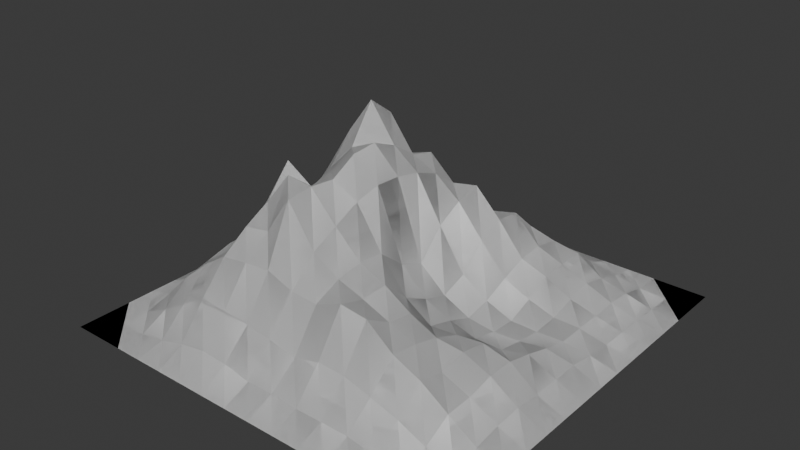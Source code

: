 # Source: mntn2.blend  (saved by Blender 5.0.119; exported with 4.5.12 LTS)
import bpy
from mathutils import Matrix  # noqa: F401  (used for matrix-valued properties, if any)

bpy.ops.wm.read_factory_settings(use_empty=True)
scene = bpy.context.scene
scene.name = 'Scene'

# ---- collections
col_collection = bpy.data.collections.new('Collection'); scene.collection.children.link(col_collection)

# ---- world
world_world = bpy.data.worlds.new('World'); scene.world = world_world
world_world.use_nodes = True; world_world.node_tree.nodes.clear()
_N = world_world.node_tree.nodes; _L = world_world.node_tree.links
n0 = _N.new('ShaderNodeOutputWorld'); n0.name = 'World Output'; n0.location = (200, 100)
n1 = _N.new('ShaderNodeBackground'); n1.name = 'Background'; n1.location = (-200, 100)
n1.inputs[0].default_value = (0.05088, 0.05088, 0.05088, 1.0)
_L.new(n1.outputs[0], n0.inputs[0])
n0.is_active_output = True
world_world.color = (0.05088, 0.05088, 0.05088)
world_world.sun_shadow_jitter_overblur = 0.0

# ---- meshes
me_landscape = bpy.data.meshes.new('Landscape')
me_landscape.from_pydata([(-1.0, -1.0, 0.0), (-1.0, -0.8667, 0.0), (-1.0, -0.7333, 0.0), (-1.0, -0.6, 0.0), (-1.0, -0.4667, 0.0), (-1.0, -0.3333, 0.0), (-1.0, -0.2, 0.0), (-1.0, -0.06667, 0.0), (-1.0, 0.06667, 0.0), (-1.0, 0.2, 0.0), (-1.0, 0.3333, 0.0), (-1.0, 0.4667, 0.0), (-1.0, 0.6, 0.0), (-1.0, 0.7333, 0.0), (-1.0, 0.8667, 0.0), (-1.0, 1.0, 0.0), (-0.8667, -1.0, 0.0), (-0.8667, -0.8667, 0.0), (-0.8667, -0.7333, 0.006861), (-0.8667, -0.6, 0.04079), (-0.8667, -0.4667, 0.06307), (-0.8667, -0.3333, 0.08048), (-0.8667, -0.2, 0.06865), (-0.8667, -0.06667, 0.07132), (-0.8667, 0.06667, 0.0532), (-0.8667, 0.2, 0.08007), (-0.8667, 0.3333, 0.09591), (-0.8667, 0.4667, 0.08521), (-0.8667, 0.6, 0.0409), (-0.8667, 0.7333, 0.006732), (-0.8667, 0.8667, 0.0), (-0.8667, 1.0, 0.0), (-0.7333, -1.0, 0.0), (-0.7333, -0.8667, 0.006099), (-0.7333, -0.7333, 0.06778), (-0.7333, -0.6, 0.173), (-0.7333, -0.4667, 0.2051), (-0.7333, -0.3333, 0.2378), (-0.7333, -0.2, 0.1989), (-0.7333, -0.06667, 0.2149), (-0.7333, 0.06667, 0.1666), (-0.7333, 0.2, 0.2862), (-0.7333, 0.3333, 0.292), (-0.7333, 0.4667, 0.2916), (-0.7333, 0.6, 0.1738), (-0.7333, 0.7333, 0.06929), (-0.7333, 0.8667, 0.007572), (-0.7333, 1.0, 0.0), (-0.6, -1.0, 0.0), (-0.6, -0.8667, 0.02793), (-0.6, -0.7333, 0.1472), (-0.6, -0.6, 0.2847), (-0.6, -0.4667, 0.2948), (-0.6, -0.3333, 0.3314), (-0.6, -0.2, 0.4637), (-0.6, -0.06667, 0.4179), (-0.6, 0.06667, 0.3462), (-0.6, 0.2, 0.4868), (-0.6, 0.3333, 0.4605), (-0.6, 0.4667, 0.4862), (-0.6, 0.6, 0.3045), (-0.6, 0.7333, 0.1789), (-0.6, 0.8667, 0.0382), (-0.6, 1.0, 0.0), (-0.4667, -1.0, 0.0), (-0.4667, -0.8667, 0.06608), (-0.4667, -0.7333, 0.2283), (-0.4667, -0.6, 0.3711), (-0.4667, -0.4667, 0.4619), (-0.4667, -0.3333, 0.532), (-0.4667, -0.2, 0.6805), (-0.4667, -0.06667, 0.4978), (-0.4667, 0.06667, 0.5524), (-0.4667, 0.2, 0.6971), (-0.4667, 0.3333, 0.5941), (-0.4667, 0.4667, 0.4588), (-0.4667, 0.6, 0.4369), (-0.4667, 0.7333, 0.1997), (-0.4667, 0.8667, 0.0593), (-0.4667, 1.0, 0.0), (-0.3333, -1.0, 0.0), (-0.3333, -0.8667, 0.08849), (-0.3333, -0.7333, 0.2182), (-0.3333, -0.6, 0.3887), (-0.3333, -0.4667, 0.4836), (-0.3333, -0.3333, 0.6958), (-0.3333, -0.2, 0.597), (-0.3333, -0.06667, 0.6145), (-0.3333, 0.06667, 0.6905), (-0.3333, 0.2, 0.8767), (-0.3333, 0.3333, 0.7785), (-0.3333, 0.4667, 0.5319), (-0.3333, 0.6, 0.3271), (-0.3333, 0.7333, 0.1833), (-0.3333, 0.8667, 0.06899), (-0.3333, 1.0, 0.0), (-0.2, -1.0, 0.0), (-0.2, -0.8667, 0.08162), (-0.2, -0.7333, 0.2036), (-0.2, -0.6, 0.4013), (-0.2, -0.4667, 0.6717), (-0.2, -0.3333, 0.6814), (-0.2, -0.2, 0.6673), (-0.2, -0.06667, 0.739), (-0.2, 0.06667, 0.7484), (-0.2, 0.2, 0.6933), (-0.2, 0.3333, 0.605), (-0.2, 0.4667, 0.572), (-0.2, 0.6, 0.3616), (-0.2, 0.7333, 0.27), (-0.2, 0.8667, 0.06526), (-0.2, 1.0, 0.0), (-0.06667, -1.0, 0.0), (-0.06667, -0.8667, 0.05513), (-0.06667, -0.7333, 0.1864), (-0.06667, -0.6, 0.3515), (-0.06667, -0.4667, 0.4759), (-0.06667, -0.3333, 0.5411), (-0.06667, -0.2, 0.6028), (-0.06667, -0.06667, 0.6328), (-0.06667, 0.06667, 0.626), (-0.06667, 0.2, 0.5978), (-0.06667, 0.3333, 0.5476), (-0.06667, 0.4667, 0.4539), (-0.06667, 0.6, 0.3169), (-0.06667, 0.7333, 0.2204), (-0.06667, 0.8667, 0.07337), (-0.06667, 1.0, 0.0), (0.06667, -1.0, 0.0), (0.06667, -0.8667, 0.05715), (0.06667, -0.7333, 0.1554), (0.06667, -0.6, 0.3434), (0.06667, -0.4667, 0.3989), (0.06667, -0.3333, 0.417), (0.06667, -0.2, 0.402), (0.06667, -0.06667, 0.2983), (0.06667, 0.06667, 0.2437), (0.06667, 0.2, 0.38), (0.06667, 0.3333, 0.4481), (0.06667, 0.4667, 0.4791), (0.06667, 0.6, 0.3004), (0.06667, 0.7333, 0.2099), (0.06667, 0.8667, 0.07207), (0.06667, 1.0, 0.0), (0.2, -1.0, 0.0), (0.2, -0.8667, 0.04901), (0.2, -0.7333, 0.1951), (0.2, -0.6, 0.3954), (0.2, -0.4667, 0.355), (0.2, -0.3333, 0.3602), (0.2, -0.2, 0.2412), (0.2, -0.06667, 0.1736), (0.2, 0.06667, 0.1306), (0.2, 0.2, 0.1761), (0.2, 0.3333, 0.2938), (0.2, 0.4667, 0.3474), (0.2, 0.6, 0.3316), (0.2, 0.7333, 0.2113), (0.2, 0.8667, 0.07616), (0.2, 1.0, 0.0), (0.3333, -1.0, 0.0), (0.3333, -0.8667, 0.05057), (0.3333, -0.7333, 0.1882), (0.3333, -0.6, 0.3793), (0.3333, -0.4667, 0.3023), (0.3333, -0.3333, 0.2785), (0.3333, -0.2, 0.1559), (0.3333, -0.06667, 0.1186), (0.3333, 0.06667, 0.06747), (0.3333, 0.2, 0.09302), (0.3333, 0.3333, 0.1464), (0.3333, 0.4667, 0.1907), (0.3333, 0.6, 0.2014), (0.3333, 0.7333, 0.177), (0.3333, 0.8667, 0.06606), (0.3333, 1.0, 0.0), (0.4667, -1.0, 0.0), (0.4667, -0.8667, 0.04987), (0.4667, -0.7333, 0.1524), (0.4667, -0.6, 0.2734), (0.4667, -0.4667, 0.255), (0.4667, -0.3333, 0.2194), (0.4667, -0.2, 0.1671), (0.4667, -0.06667, 0.08291), (0.4667, 0.06667, 0.05014), (0.4667, 0.2, 0.04131), (0.4667, 0.3333, 0.08984), (0.4667, 0.4667, 0.1451), (0.4667, 0.6, 0.1513), (0.4667, 0.7333, 0.1557), (0.4667, 0.8667, 0.05054), (0.4667, 1.0, 0.0), (0.6, -1.0, 0.0), (0.6, -0.8667, 0.02925), (0.6, -0.7333, 0.1119), (0.6, -0.6, 0.2146), (0.6, -0.4667, 0.1823), (0.6, -0.3333, 0.2078), (0.6, -0.2, 0.183), (0.6, -0.06667, 0.08212), (0.6, 0.06667, 0.05861), (0.6, 0.2, 0.04007), (0.6, 0.3333, 0.04759), (0.6, 0.4667, 0.08044), (0.6, 0.6, 0.1019), (0.6, 0.7333, 0.06981), (0.6, 0.8667, 0.02826), (0.6, 1.0, 0.0), (0.7333, -1.0, 0.0), (0.7333, -0.8667, 0.005572), (0.7333, -0.7333, 0.05323), (0.7333, -0.6, 0.125), (0.7333, -0.4667, 0.128), (0.7333, -0.3333, 0.1535), (0.7333, -0.2, 0.1517), (0.7333, -0.06667, 0.1183), (0.7333, 0.06667, 0.07879), (0.7333, 0.2, 0.04526), (0.7333, 0.3333, 0.04551), (0.7333, 0.4667, 0.04526), (0.7333, 0.6, 0.05059), (0.7333, 0.7333, 0.03915), (0.7333, 0.8667, 0.005517), (0.7333, 1.0, 0.0), (0.8667, -1.0, 0.0), (0.8667, -0.8667, 0.0), (0.8667, -0.7333, 0.00672), (0.8667, -0.6, 0.0386), (0.8667, -0.4667, 0.0596), (0.8667, -0.3333, 0.06598), (0.8667, -0.2, 0.05568), (0.8667, -0.06667, 0.05423), (0.8667, 0.06667, 0.05271), (0.8667, 0.2, 0.03064), (0.8667, 0.3333, 0.01777), (0.8667, 0.4667, 0.0149), (0.8667, 0.6, 0.01255), (0.8667, 0.7333, 0.004454), (0.8667, 0.8667, 0.0), (0.8667, 1.0, 0.0), (1.0, -1.0, 0.0), (1.0, -0.8667, 0.0), (1.0, -0.7333, 0.0), (1.0, -0.6, 0.0), (1.0, -0.4667, 0.0), (1.0, -0.3333, 0.0), (1.0, -0.2, 0.0), (1.0, -0.06667, 0.0), (1.0, 0.06667, 0.0), (1.0, 0.2, 0.0), (1.0, 0.3333, 0.0), (1.0, 0.4667, 0.0), (1.0, 0.6, 0.0), (1.0, 0.7333, 0.0), (1.0, 0.8667, 0.0), (1.0, 1.0, 0.0)], [], [(16, 17, 1, 0), (17, 18, 2, 1), (18, 19, 3, 2), (19, 20, 4, 3), (20, 21, 5, 4), (21, 22, 6, 5), (22, 23, 7, 6), (23, 24, 8, 7), (24, 25, 9, 8), (25, 26, 10, 9), (26, 27, 11, 10), (27, 28, 12, 11), (28, 29, 13, 12), (29, 30, 14, 13), (30, 31, 15, 14), (32, 33, 17, 16), (33, 34, 18, 17), (34, 35, 19, 18), (35, 36, 20, 19), (36, 37, 21, 20), (37, 38, 22, 21), (38, 39, 23, 22), (39, 40, 24, 23), (40, 41, 25, 24), (41, 42, 26, 25), (42, 43, 27, 26), (43, 44, 28, 27), (44, 45, 29, 28), (45, 46, 30, 29), (46, 47, 31, 30), (48, 49, 33, 32), (49, 50, 34, 33), (50, 51, 35, 34), (51, 52, 36, 35), (52, 53, 37, 36), (53, 54, 38, 37), (54, 55, 39, 38), (55, 56, 40, 39), (56, 57, 41, 40), (57, 58, 42, 41), (58, 59, 43, 42), (59, 60, 44, 43), (60, 61, 45, 44), (61, 62, 46, 45), (62, 63, 47, 46), (64, 65, 49, 48), (65, 66, 50, 49), (66, 67, 51, 50), (67, 68, 52, 51), (68, 69, 53, 52), (69, 70, 54, 53), (70, 71, 55, 54), (71, 72, 56, 55), (72, 73, 57, 56), (73, 74, 58, 57), (74, 75, 59, 58), (75, 76, 60, 59), (76, 77, 61, 60), (77, 78, 62, 61), (78, 79, 63, 62), (80, 81, 65, 64), (81, 82, 66, 65), (82, 83, 67, 66), (83, 84, 68, 67), (84, 85, 69, 68), (85, 86, 70, 69), (86, 87, 71, 70), (87, 88, 72, 71), (88, 89, 73, 72), (89, 90, 74, 73), (90, 91, 75, 74), (91, 92, 76, 75), (92, 93, 77, 76), (93, 94, 78, 77), (94, 95, 79, 78), (96, 97, 81, 80), (97, 98, 82, 81), (98, 99, 83, 82), (99, 100, 84, 83), (100, 101, 85, 84), (101, 102, 86, 85), (102, 103, 87, 86), (103, 104, 88, 87), (104, 105, 89, 88), (105, 106, 90, 89), (106, 107, 91, 90), (107, 108, 92, 91), (108, 109, 93, 92), (109, 110, 94, 93), (110, 111, 95, 94), (112, 113, 97, 96), (113, 114, 98, 97), (114, 115, 99, 98), (115, 116, 100, 99), (116, 117, 101, 100), (117, 118, 102, 101), (118, 119, 103, 102), (119, 120, 104, 103), (120, 121, 105, 104), (121, 122, 106, 105), (122, 123, 107, 106), (123, 124, 108, 107), (124, 125, 109, 108), (125, 126, 110, 109), (126, 127, 111, 110), (128, 129, 113, 112), (129, 130, 114, 113), (130, 131, 115, 114), (131, 132, 116, 115), (132, 133, 117, 116), (133, 134, 118, 117), (134, 135, 119, 118), (135, 136, 120, 119), (136, 137, 121, 120), (137, 138, 122, 121), (138, 139, 123, 122), (139, 140, 124, 123), (140, 141, 125, 124), (141, 142, 126, 125), (142, 143, 127, 126), (144, 145, 129, 128), (145, 146, 130, 129), (146, 147, 131, 130), (147, 148, 132, 131), (148, 149, 133, 132), (149, 150, 134, 133), (150, 151, 135, 134), (151, 152, 136, 135), (152, 153, 137, 136), (153, 154, 138, 137), (154, 155, 139, 138), (155, 156, 140, 139), (156, 157, 141, 140), (157, 158, 142, 141), (158, 159, 143, 142), (160, 161, 145, 144), (161, 162, 146, 145), (162, 163, 147, 146), (163, 164, 148, 147), (164, 165, 149, 148), (165, 166, 150, 149), (166, 167, 151, 150), (167, 168, 152, 151), (168, 169, 153, 152), (169, 170, 154, 153), (170, 171, 155, 154), (171, 172, 156, 155), (172, 173, 157, 156), (173, 174, 158, 157), (174, 175, 159, 158), (176, 177, 161, 160), (177, 178, 162, 161), (178, 179, 163, 162), (179, 180, 164, 163), (180, 181, 165, 164), (181, 182, 166, 165), (182, 183, 167, 166), (183, 184, 168, 167), (184, 185, 169, 168), (185, 186, 170, 169), (186, 187, 171, 170), (187, 188, 172, 171), (188, 189, 173, 172), (189, 190, 174, 173), (190, 191, 175, 174), (192, 193, 177, 176), (193, 194, 178, 177), (194, 195, 179, 178), (195, 196, 180, 179), (196, 197, 181, 180), (197, 198, 182, 181), (198, 199, 183, 182), (199, 200, 184, 183), (200, 201, 185, 184), (201, 202, 186, 185), (202, 203, 187, 186), (203, 204, 188, 187), (204, 205, 189, 188), (205, 206, 190, 189), (206, 207, 191, 190), (208, 209, 193, 192), (209, 210, 194, 193), (210, 211, 195, 194), (211, 212, 196, 195), (212, 213, 197, 196), (213, 214, 198, 197), (214, 215, 199, 198), (215, 216, 200, 199), (216, 217, 201, 200), (217, 218, 202, 201), (218, 219, 203, 202), (219, 220, 204, 203), (220, 221, 205, 204), (221, 222, 206, 205), (222, 223, 207, 206), (224, 225, 209, 208), (225, 226, 210, 209), (226, 227, 211, 210), (227, 228, 212, 211), (228, 229, 213, 212), (229, 230, 214, 213), (230, 231, 215, 214), (231, 232, 216, 215), (232, 233, 217, 216), (233, 234, 218, 217), (234, 235, 219, 218), (235, 236, 220, 219), (236, 237, 221, 220), (237, 238, 222, 221), (238, 239, 223, 222), (240, 241, 225, 224), (241, 242, 226, 225), (242, 243, 227, 226), (243, 244, 228, 227), (244, 245, 229, 228), (245, 246, 230, 229), (246, 247, 231, 230), (247, 248, 232, 231), (248, 249, 233, 232), (249, 250, 234, 233), (250, 251, 235, 234), (251, 252, 236, 235), (252, 253, 237, 236), (253, 254, 238, 237), (254, 255, 239, 238)])
me_landscape.update()
me_landscape_001 = bpy.data.meshes.new('Landscape.001')
me_landscape_001.from_pydata([(-1.0, -1.0, 0.0), (-1.0, -0.8667, 0.0), (-1.0, -0.7333, 0.0), (-1.0, -0.6, 0.0), (-1.0, -0.4667, 0.0), (-1.0, -0.3333, 0.0), (-1.0, -0.2, 0.0), (-1.0, -0.06667, 0.0), (-1.0, 0.06667, 0.0), (-1.0, 0.2, 0.0), (-1.0, 0.3333, 0.0), (-1.0, 0.4667, 0.0), (-1.0, 0.6, 0.0), (-1.0, 0.7333, 0.0), (-1.0, 0.8667, 0.0), (-1.0, 1.0, 0.0), (-0.8667, -1.0, 0.0), (-0.8667, -0.8667, 0.0), (-0.8667, -0.7333, 0.006861), (-0.8667, -0.6, 0.04079), (-0.8667, -0.4667, 0.06307), (-0.8667, -0.3333, 0.08048), (-0.8667, -0.2, 0.06865), (-0.8667, -0.06667, 0.07132), (-0.8667, 0.06667, 0.0532), (-0.8667, 0.2, 0.08007), (-0.8667, 0.3333, 0.09591), (-0.8667, 0.4667, 0.08521), (-0.8667, 0.6, 0.0409), (-0.8667, 0.7333, 0.006732), (-0.8667, 0.8667, 0.0), (-0.8667, 1.0, 0.0), (-0.7333, -1.0, 0.0), (-0.7333, -0.8667, 0.006099), (-0.7333, -0.7333, 0.06778), (-0.7333, -0.6, 0.173), (-0.7333, -0.4667, 0.2051), (-0.7333, -0.3333, 0.2378), (-0.7333, -0.2, 0.1989), (-0.7333, -0.06667, 0.2149), (-0.7333, 0.06667, 0.1666), (-0.7333, 0.2, 0.2862), (-0.7333, 0.3333, 0.292), (-0.7333, 0.4667, 0.2916), (-0.7333, 0.6, 0.1738), (-0.7333, 0.7333, 0.06929), (-0.7333, 0.8667, 0.007572), (-0.7333, 1.0, 0.0), (-0.6, -1.0, 0.0), (-0.6, -0.8667, 0.02793), (-0.6, -0.7333, 0.1472), (-0.6, -0.6, 0.2847), (-0.6, -0.4667, 0.2948), (-0.6, -0.3333, 0.3314), (-0.6, -0.2, 0.4637), (-0.6, -0.06667, 0.4179), (-0.6, 0.06667, 0.3462), (-0.6, 0.2, 0.4868), (-0.6, 0.3333, 0.4605), (-0.6, 0.4667, 0.4862), (-0.6, 0.6, 0.3045), (-0.6, 0.7333, 0.1789), (-0.6, 0.8667, 0.0382), (-0.6, 1.0, 0.0), (-0.4667, -1.0, 0.0), (-0.4667, -0.8667, 0.06608), (-0.4667, -0.7333, 0.2283), (-0.4667, -0.6, 0.3711), (-0.4667, -0.4667, 0.4619), (-0.4667, -0.3333, 0.532), (-0.4667, -0.2, 0.6805), (-0.4667, -0.06667, 0.4978), (-0.4667, 0.06667, 0.5524), (-0.4667, 0.2, 0.6971), (-0.4667, 0.3333, 0.5941), (-0.4667, 0.4667, 0.4588), (-0.4667, 0.6, 0.4369), (-0.4667, 0.7333, 0.1997), (-0.4667, 0.8667, 0.0593), (-0.4667, 1.0, 0.0), (-0.3333, -1.0, 0.0), (-0.3333, -0.8667, 0.08849), (-0.3333, -0.7333, 0.2182), (-0.3333, -0.6, 0.3887), (-0.3333, -0.4667, 0.4836), (-0.3333, -0.3333, 0.6958), (-0.3333, -0.2, 0.597), (-0.3333, -0.06667, 0.6145), (-0.3333, 0.06667, 0.6905), (-0.3333, 0.2, 0.8767), (-0.3333, 0.3333, 0.7785), (-0.3333, 0.4667, 0.5319), (-0.3333, 0.6, 0.3271), (-0.3333, 0.7333, 0.1833), (-0.3333, 0.8667, 0.06899), (-0.3333, 1.0, 0.0), (-0.2, -1.0, 0.0), (-0.2, -0.8667, 0.08162), (-0.2, -0.7333, 0.2036), (-0.2, -0.6, 0.4013), (-0.2, -0.4667, 0.6717), (-0.2, -0.3333, 0.6814), (-0.2, -0.2, 0.6673), (-0.2, -0.06667, 0.739), (-0.2, 0.06667, 0.7484), (-0.2, 0.2, 0.6933), (-0.2, 0.3333, 0.605), (-0.2, 0.4667, 0.572), (-0.2, 0.6, 0.3616), (-0.2, 0.7333, 0.27), (-0.2, 0.8667, 0.06526), (-0.2, 1.0, 0.0), (-0.06667, -1.0, 0.0), (-0.06667, -0.8667, 0.05513), (-0.06667, -0.7333, 0.1864), (-0.06667, -0.6, 0.3515), (-0.06667, -0.4667, 0.4759), (-0.06667, -0.3333, 0.5411), (-0.06667, -0.2, 0.6028), (-0.06667, -0.06667, 0.6328), (-0.06667, 0.06667, 0.626), (-0.06667, 0.2, 0.5978), (-0.06667, 0.3333, 0.5476), (-0.06667, 0.4667, 0.4539), (-0.06667, 0.6, 0.3169), (-0.06667, 0.7333, 0.2204), (-0.06667, 0.8667, 0.07337), (-0.06667, 1.0, 0.0), (0.06667, -1.0, 0.0), (0.06667, -0.8667, 0.05715), (0.06667, -0.7333, 0.1554), (0.06667, -0.6, 0.3434), (0.06667, -0.4667, 0.3989), (0.06667, -0.3333, 0.417), (0.06667, -0.2, 0.402), (0.06667, -0.06667, 0.2983), (0.06667, 0.06667, 0.2437), (0.06667, 0.2, 0.38), (0.06667, 0.3333, 0.4481), (0.06667, 0.4667, 0.4791), (0.06667, 0.6, 0.3004), (0.06667, 0.7333, 0.2099), (0.06667, 0.8667, 0.07207), (0.06667, 1.0, 0.0), (0.2, -1.0, 0.0), (0.2, -0.8667, 0.04901), (0.2, -0.7333, 0.1951), (0.2, -0.6, 0.3954), (0.2, -0.4667, 0.355), (0.2, -0.3333, 0.3602), (0.2, -0.2, 0.2412), (0.2, -0.06667, 0.1736), (0.2, 0.06667, 0.1306), (0.2, 0.2, 0.1761), (0.2, 0.3333, 0.2938), (0.2, 0.4667, 0.3474), (0.2, 0.6, 0.3316), (0.2, 0.7333, 0.2113), (0.2, 0.8667, 0.07616), (0.2, 1.0, 0.0), (0.3333, -1.0, 0.0), (0.3333, -0.8667, 0.05057), (0.3333, -0.7333, 0.1882), (0.3333, -0.6, 0.3793), (0.3333, -0.4667, 0.3023), (0.3333, -0.3333, 0.2785), (0.3333, -0.2, 0.1559), (0.3333, -0.06667, 0.1186), (0.3333, 0.06667, 0.06747), (0.3333, 0.2, 0.09302), (0.3333, 0.3333, 0.1464), (0.3333, 0.4667, 0.1907), (0.3333, 0.6, 0.2014), (0.3333, 0.7333, 0.177), (0.3333, 0.8667, 0.06606), (0.3333, 1.0, 0.0), (0.4667, -1.0, 0.0), (0.4667, -0.8667, 0.04987), (0.4667, -0.7333, 0.1524), (0.4667, -0.6, 0.2734), (0.4667, -0.4667, 0.255), (0.4667, -0.3333, 0.2194), (0.4667, -0.2, 0.1671), (0.4667, -0.06667, 0.08291), (0.4667, 0.06667, 0.05014), (0.4667, 0.2, 0.04131), (0.4667, 0.3333, 0.08984), (0.4667, 0.4667, 0.1451), (0.4667, 0.6, 0.1513), (0.4667, 0.7333, 0.1557), (0.4667, 0.8667, 0.05054), (0.4667, 1.0, 0.0), (0.6, -1.0, 0.0), (0.6, -0.8667, 0.02925), (0.6, -0.7333, 0.1119), (0.6, -0.6, 0.2146), (0.6, -0.4667, 0.1823), (0.6, -0.3333, 0.2078), (0.6, -0.2, 0.183), (0.6, -0.06667, 0.08212), (0.6, 0.06667, 0.05861), (0.6, 0.2, 0.04007), (0.6, 0.3333, 0.04759), (0.6, 0.4667, 0.08044), (0.6, 0.6, 0.1019), (0.6, 0.7333, 0.06981), (0.6, 0.8667, 0.02826), (0.6, 1.0, 0.0), (0.7333, -1.0, 0.0), (0.7333, -0.8667, 0.005572), (0.7333, -0.7333, 0.05323), (0.7333, -0.6, 0.125), (0.7333, -0.4667, 0.128), (0.7333, -0.3333, 0.1535), (0.7333, -0.2, 0.1517), (0.7333, -0.06667, 0.1183), (0.7333, 0.06667, 0.07879), (0.7333, 0.2, 0.04526), (0.7333, 0.3333, 0.04551), (0.7333, 0.4667, 0.04526), (0.7333, 0.6, 0.05059), (0.7333, 0.7333, 0.03915), (0.7333, 0.8667, 0.005517), (0.7333, 1.0, 0.0), (0.8667, -1.0, 0.0), (0.8667, -0.8667, 0.0), (0.8667, -0.7333, 0.00672), (0.8667, -0.6, 0.0386), (0.8667, -0.4667, 0.0596), (0.8667, -0.3333, 0.06598), (0.8667, -0.2, 0.05568), (0.8667, -0.06667, 0.05423), (0.8667, 0.06667, 0.05271), (0.8667, 0.2, 0.03064), (0.8667, 0.3333, 0.01777), (0.8667, 0.4667, 0.0149), (0.8667, 0.6, 0.01255), (0.8667, 0.7333, 0.004454), (0.8667, 0.8667, 0.0), (0.8667, 1.0, 0.0), (1.0, -1.0, 0.0), (1.0, -0.8667, 0.0), (1.0, -0.7333, 0.0), (1.0, -0.6, 0.0), (1.0, -0.4667, 0.0), (1.0, -0.3333, 0.0), (1.0, -0.2, 0.0), (1.0, -0.06667, 0.0), (1.0, 0.06667, 0.0), (1.0, 0.2, 0.0), (1.0, 0.3333, 0.0), (1.0, 0.4667, 0.0), (1.0, 0.6, 0.0), (1.0, 0.7333, 0.0), (1.0, 0.8667, 0.0), (1.0, 1.0, 0.0)], [], [(16, 17, 1, 0), (17, 18, 2, 1), (18, 19, 3, 2), (19, 20, 4, 3), (20, 21, 5, 4), (21, 22, 6, 5), (22, 23, 7, 6), (23, 24, 8, 7), (24, 25, 9, 8), (25, 26, 10, 9), (26, 27, 11, 10), (27, 28, 12, 11), (28, 29, 13, 12), (29, 30, 14, 13), (30, 31, 15, 14), (32, 33, 17, 16), (33, 34, 18, 17), (34, 35, 19, 18), (35, 36, 20, 19), (36, 37, 21, 20), (37, 38, 22, 21), (38, 39, 23, 22), (39, 40, 24, 23), (40, 41, 25, 24), (41, 42, 26, 25), (42, 43, 27, 26), (43, 44, 28, 27), (44, 45, 29, 28), (45, 46, 30, 29), (46, 47, 31, 30), (48, 49, 33, 32), (49, 50, 34, 33), (50, 51, 35, 34), (51, 52, 36, 35), (52, 53, 37, 36), (53, 54, 38, 37), (54, 55, 39, 38), (55, 56, 40, 39), (56, 57, 41, 40), (57, 58, 42, 41), (58, 59, 43, 42), (59, 60, 44, 43), (60, 61, 45, 44), (61, 62, 46, 45), (62, 63, 47, 46), (64, 65, 49, 48), (65, 66, 50, 49), (66, 67, 51, 50), (67, 68, 52, 51), (68, 69, 53, 52), (69, 70, 54, 53), (70, 71, 55, 54), (71, 72, 56, 55), (72, 73, 57, 56), (73, 74, 58, 57), (74, 75, 59, 58), (75, 76, 60, 59), (76, 77, 61, 60), (77, 78, 62, 61), (78, 79, 63, 62), (80, 81, 65, 64), (81, 82, 66, 65), (82, 83, 67, 66), (83, 84, 68, 67), (84, 85, 69, 68), (85, 86, 70, 69), (86, 87, 71, 70), (87, 88, 72, 71), (88, 89, 73, 72), (89, 90, 74, 73), (90, 91, 75, 74), (91, 92, 76, 75), (92, 93, 77, 76), (93, 94, 78, 77), (94, 95, 79, 78), (96, 97, 81, 80), (97, 98, 82, 81), (98, 99, 83, 82), (99, 100, 84, 83), (100, 101, 85, 84), (101, 102, 86, 85), (102, 103, 87, 86), (103, 104, 88, 87), (104, 105, 89, 88), (105, 106, 90, 89), (106, 107, 91, 90), (107, 108, 92, 91), (108, 109, 93, 92), (109, 110, 94, 93), (110, 111, 95, 94), (112, 113, 97, 96), (113, 114, 98, 97), (114, 115, 99, 98), (115, 116, 100, 99), (116, 117, 101, 100), (117, 118, 102, 101), (118, 119, 103, 102), (119, 120, 104, 103), (120, 121, 105, 104), (121, 122, 106, 105), (122, 123, 107, 106), (123, 124, 108, 107), (124, 125, 109, 108), (125, 126, 110, 109), (126, 127, 111, 110), (128, 129, 113, 112), (129, 130, 114, 113), (130, 131, 115, 114), (131, 132, 116, 115), (132, 133, 117, 116), (133, 134, 118, 117), (134, 135, 119, 118), (135, 136, 120, 119), (136, 137, 121, 120), (137, 138, 122, 121), (138, 139, 123, 122), (139, 140, 124, 123), (140, 141, 125, 124), (141, 142, 126, 125), (142, 143, 127, 126), (144, 145, 129, 128), (145, 146, 130, 129), (146, 147, 131, 130), (147, 148, 132, 131), (148, 149, 133, 132), (149, 150, 134, 133), (150, 151, 135, 134), (151, 152, 136, 135), (152, 153, 137, 136), (153, 154, 138, 137), (154, 155, 139, 138), (155, 156, 140, 139), (156, 157, 141, 140), (157, 158, 142, 141), (158, 159, 143, 142), (160, 161, 145, 144), (161, 162, 146, 145), (162, 163, 147, 146), (163, 164, 148, 147), (164, 165, 149, 148), (165, 166, 150, 149), (166, 167, 151, 150), (167, 168, 152, 151), (168, 169, 153, 152), (169, 170, 154, 153), (170, 171, 155, 154), (171, 172, 156, 155), (172, 173, 157, 156), (173, 174, 158, 157), (174, 175, 159, 158), (176, 177, 161, 160), (177, 178, 162, 161), (178, 179, 163, 162), (179, 180, 164, 163), (180, 181, 165, 164), (181, 182, 166, 165), (182, 183, 167, 166), (183, 184, 168, 167), (184, 185, 169, 168), (185, 186, 170, 169), (186, 187, 171, 170), (187, 188, 172, 171), (188, 189, 173, 172), (189, 190, 174, 173), (190, 191, 175, 174), (192, 193, 177, 176), (193, 194, 178, 177), (194, 195, 179, 178), (195, 196, 180, 179), (196, 197, 181, 180), (197, 198, 182, 181), (198, 199, 183, 182), (199, 200, 184, 183), (200, 201, 185, 184), (201, 202, 186, 185), (202, 203, 187, 186), (203, 204, 188, 187), (204, 205, 189, 188), (205, 206, 190, 189), (206, 207, 191, 190), (208, 209, 193, 192), (209, 210, 194, 193), (210, 211, 195, 194), (211, 212, 196, 195), (212, 213, 197, 196), (213, 214, 198, 197), (214, 215, 199, 198), (215, 216, 200, 199), (216, 217, 201, 200), (217, 218, 202, 201), (218, 219, 203, 202), (219, 220, 204, 203), (220, 221, 205, 204), (221, 222, 206, 205), (222, 223, 207, 206), (224, 225, 209, 208), (225, 226, 210, 209), (226, 227, 211, 210), (227, 228, 212, 211), (228, 229, 213, 212), (229, 230, 214, 213), (230, 231, 215, 214), (231, 232, 216, 215), (232, 233, 217, 216), (233, 234, 218, 217), (234, 235, 219, 218), (235, 236, 220, 219), (236, 237, 221, 220), (237, 238, 222, 221), (238, 239, 223, 222), (240, 241, 225, 224), (241, 242, 226, 225), (242, 243, 227, 226), (243, 244, 228, 227), (244, 245, 229, 228), (245, 246, 230, 229), (246, 247, 231, 230), (247, 248, 232, 231), (248, 249, 233, 232), (249, 250, 234, 233), (250, 251, 235, 234), (251, 252, 236, 235), (252, 253, 237, 236), (253, 254, 238, 237), (254, 255, 239, 238)])
me_landscape_001.update()

# ---- objects
ob_landscape = bpy.data.objects.new('Landscape', me_landscape)
ob_landscape_colonly = bpy.data.objects.new('Landscape-colonly', me_landscape_001)

# ---- transforms, parenting, visibility, modifiers, constraints
ob_landscape.location = (0.0, 0.0, 0.0)
ob_landscape_colonly.location = (0.0, 0.0, 0.0)

# ---- collection membership
col_collection.objects.link(ob_landscape)
col_collection.objects.link(ob_landscape_colonly)

# ---- scene / render settings (as saved in the file)
scene.frame_start = 1; scene.frame_end = 250; scene.frame_set(1)
scene.render.engine = 'BLENDER_EEVEE_NEXT'
scene.render.bake_bias = 0.0
scene.render.bake_samples = 0
scene.cycles.sampling_pattern = 'TABULATED_SOBOL'
scene.eevee.use_volume_custom_range = False
bpy.context.view_layer.update()

# ---- added for rendering (the .blend has no active camera and no usable light): camera, sun
cam_auto = bpy.data.cameras.new('AutoCamera')
cam_auto.lens = 50.0
cam_auto.sensor_width = 36.0
cam_auto.clip_end = 1000.0
ob_auto_camera = bpy.data.objects.new('AutoCamera', cam_auto)
scene.collection.objects.link(ob_auto_camera)
ob_auto_camera.location = (2.73977, -3.28772, 2.63019)
ob_auto_camera.rotation_euler = (1.09748, -7.21219e-08, 0.694738)
scene.camera = ob_auto_camera
light_auto_sun = bpy.data.lights.new('AutoSun', 'SUN')
light_auto_sun.energy = 3.0
light_auto_sun.angle = 0.0523599
ob_auto_sun = bpy.data.objects.new('AutoSun', light_auto_sun)
scene.collection.objects.link(ob_auto_sun)
ob_auto_sun.rotation_euler = (0.872665, 0.174533, 0.523599)
bpy.context.view_layer.update()
